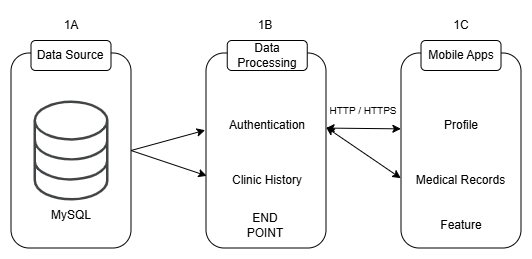

The diagram above was exported from draw.io. Its source (the exported page's mxGraphModel, read from the mxfile embedded in the PNG):
<mxGraphModel dx="643" dy="399" grid="1" gridSize="10" guides="1" tooltips="1" connect="1" arrows="1" fold="1" page="1" pageScale="1" pageWidth="850" pageHeight="1100" math="0" shadow="0">
  <root>
    <mxCell id="0" />
    <mxCell id="1" parent="0" />
    <mxCell id="ZkNA4QP2WTdBM9b2Y_Ha-2" value="" style="rounded=1;whiteSpace=wrap;html=1;rotation=90;fillColor=none;" parent="1" vertex="1">
      <mxGeometry x="70" y="220" width="195" height="120" as="geometry" />
    </mxCell>
    <mxCell id="ZkNA4QP2WTdBM9b2Y_Ha-1" value="" style="sketch=0;pointerEvents=1;shadow=0;dashed=0;html=1;strokeColor=none;fillColor=#434445;aspect=fixed;labelPosition=center;verticalLabelPosition=bottom;verticalAlign=top;align=center;outlineConnect=0;shape=mxgraph.vvd.storage;" parent="1" vertex="1">
      <mxGeometry x="130" y="230" width="75" height="100" as="geometry" />
    </mxCell>
    <mxCell id="ZkNA4QP2WTdBM9b2Y_Ha-3" value="MySQL" style="text;html=1;align=center;verticalAlign=middle;whiteSpace=wrap;rounded=0;" parent="1" vertex="1">
      <mxGeometry x="137.5" y="330" width="60" height="30" as="geometry" />
    </mxCell>
    <mxCell id="N6ZTxgm0QxW0XRFYov3U-2" value="" style="rounded=1;whiteSpace=wrap;html=1;rotation=90;fillColor=none;" vertex="1" parent="1">
      <mxGeometry x="265" y="220" width="195" height="120" as="geometry" />
    </mxCell>
    <mxCell id="N6ZTxgm0QxW0XRFYov3U-3" value="Clinic History" style="text;html=1;align=center;verticalAlign=middle;whiteSpace=wrap;rounded=0;" vertex="1" parent="1">
      <mxGeometry x="325" y="295" width="77.5" height="30" as="geometry" />
    </mxCell>
    <mxCell id="N6ZTxgm0QxW0XRFYov3U-7" value="Authentication" style="text;html=1;align=center;verticalAlign=middle;whiteSpace=wrap;rounded=0;" vertex="1" parent="1">
      <mxGeometry x="333.75" y="240" width="60" height="30" as="geometry" />
    </mxCell>
    <mxCell id="N6ZTxgm0QxW0XRFYov3U-8" value="" style="rounded=1;whiteSpace=wrap;html=1;rotation=90;fillColor=none;" vertex="1" parent="1">
      <mxGeometry x="460" y="220" width="195" height="120" as="geometry" />
    </mxCell>
    <mxCell id="N6ZTxgm0QxW0XRFYov3U-9" value="Medical Records" style="text;html=1;align=center;verticalAlign=middle;whiteSpace=wrap;rounded=0;" vertex="1" parent="1">
      <mxGeometry x="506.88" y="295" width="101.25" height="30" as="geometry" />
    </mxCell>
    <mxCell id="N6ZTxgm0QxW0XRFYov3U-10" value="Profile" style="text;html=1;align=center;verticalAlign=middle;whiteSpace=wrap;rounded=0;" vertex="1" parent="1">
      <mxGeometry x="527.5" y="240" width="60" height="30" as="geometry" />
    </mxCell>
    <mxCell id="N6ZTxgm0QxW0XRFYov3U-11" value="Data Source" style="rounded=1;whiteSpace=wrap;html=1;" vertex="1" parent="1">
      <mxGeometry x="127.5" y="170" width="80" height="30" as="geometry" />
    </mxCell>
    <mxCell id="N6ZTxgm0QxW0XRFYov3U-12" value="Data Processing" style="rounded=1;whiteSpace=wrap;html=1;" vertex="1" parent="1">
      <mxGeometry x="323.75" y="170" width="80" height="30" as="geometry" />
    </mxCell>
    <mxCell id="N6ZTxgm0QxW0XRFYov3U-13" value="Mobile Apps" style="rounded=1;whiteSpace=wrap;html=1;" vertex="1" parent="1">
      <mxGeometry x="517.51" y="170" width="80" height="30" as="geometry" />
    </mxCell>
    <mxCell id="N6ZTxgm0QxW0XRFYov3U-16" value="" style="endArrow=classic;html=1;rounded=0;exitX=0.5;exitY=0;exitDx=0;exitDy=0;entryX=0.396;entryY=1.007;entryDx=0;entryDy=0;entryPerimeter=0;" edge="1" parent="1" source="ZkNA4QP2WTdBM9b2Y_Ha-2" target="N6ZTxgm0QxW0XRFYov3U-2">
      <mxGeometry width="50" height="50" relative="1" as="geometry">
        <mxPoint x="300" y="260" as="sourcePoint" />
        <mxPoint x="350" y="210" as="targetPoint" />
      </mxGeometry>
    </mxCell>
    <mxCell id="N6ZTxgm0QxW0XRFYov3U-17" value="" style="endArrow=classic;html=1;rounded=0;entryX=0.63;entryY=0.994;entryDx=0;entryDy=0;entryPerimeter=0;exitX=0.5;exitY=0;exitDx=0;exitDy=0;" edge="1" parent="1" source="ZkNA4QP2WTdBM9b2Y_Ha-2" target="N6ZTxgm0QxW0XRFYov3U-2">
      <mxGeometry width="50" height="50" relative="1" as="geometry">
        <mxPoint x="230" y="280" as="sourcePoint" />
        <mxPoint x="311" y="260" as="targetPoint" />
      </mxGeometry>
    </mxCell>
    <mxCell id="N6ZTxgm0QxW0XRFYov3U-24" value="END POINT" style="text;html=1;align=center;verticalAlign=middle;whiteSpace=wrap;rounded=0;" vertex="1" parent="1">
      <mxGeometry x="332.5" y="340" width="60" height="30" as="geometry" />
    </mxCell>
    <mxCell id="N6ZTxgm0QxW0XRFYov3U-25" value="Feature" style="text;html=1;align=center;verticalAlign=middle;whiteSpace=wrap;rounded=0;" vertex="1" parent="1">
      <mxGeometry x="527.51" y="340" width="60" height="30" as="geometry" />
    </mxCell>
    <mxCell id="N6ZTxgm0QxW0XRFYov3U-26" value="1A" style="text;html=1;align=center;verticalAlign=middle;whiteSpace=wrap;rounded=0;" vertex="1" parent="1">
      <mxGeometry x="137.5" y="140" width="60" height="30" as="geometry" />
    </mxCell>
    <mxCell id="N6ZTxgm0QxW0XRFYov3U-27" value="1B" style="text;html=1;align=center;verticalAlign=middle;whiteSpace=wrap;rounded=0;" vertex="1" parent="1">
      <mxGeometry x="332.5" y="140" width="60" height="30" as="geometry" />
    </mxCell>
    <mxCell id="N6ZTxgm0QxW0XRFYov3U-28" value="1C" style="text;html=1;align=center;verticalAlign=middle;whiteSpace=wrap;rounded=0;" vertex="1" parent="1">
      <mxGeometry x="527.5" y="140" width="60" height="30" as="geometry" />
    </mxCell>
    <mxCell id="N6ZTxgm0QxW0XRFYov3U-30" value="&lt;font style=&quot;font-size: 10px;&quot;&gt;HTTP / HTTPS&lt;/font&gt;" style="text;html=1;align=center;verticalAlign=middle;whiteSpace=wrap;rounded=0;" vertex="1" parent="1">
      <mxGeometry x="425" y="230" width="70" height="20" as="geometry" />
    </mxCell>
    <mxCell id="N6ZTxgm0QxW0XRFYov3U-33" value="" style="endArrow=classic;startArrow=classic;html=1;rounded=0;exitX=0.385;exitY=-0.001;exitDx=0;exitDy=0;exitPerimeter=0;entryX=0.389;entryY=1.001;entryDx=0;entryDy=0;entryPerimeter=0;" edge="1" parent="1" source="N6ZTxgm0QxW0XRFYov3U-2" target="N6ZTxgm0QxW0XRFYov3U-8">
      <mxGeometry width="50" height="50" relative="1" as="geometry">
        <mxPoint x="370" y="280" as="sourcePoint" />
        <mxPoint x="500" y="260" as="targetPoint" />
      </mxGeometry>
    </mxCell>
    <mxCell id="N6ZTxgm0QxW0XRFYov3U-34" value="" style="endArrow=classic;startArrow=classic;html=1;rounded=0;exitX=0.381;exitY=-0.001;exitDx=0;exitDy=0;exitPerimeter=0;entryX=0.642;entryY=1.002;entryDx=0;entryDy=0;entryPerimeter=0;" edge="1" parent="1" source="N6ZTxgm0QxW0XRFYov3U-2" target="N6ZTxgm0QxW0XRFYov3U-8">
      <mxGeometry width="50" height="50" relative="1" as="geometry">
        <mxPoint x="433" y="268" as="sourcePoint" />
        <mxPoint x="500" y="310" as="targetPoint" />
      </mxGeometry>
    </mxCell>
  </root>
</mxGraphModel>